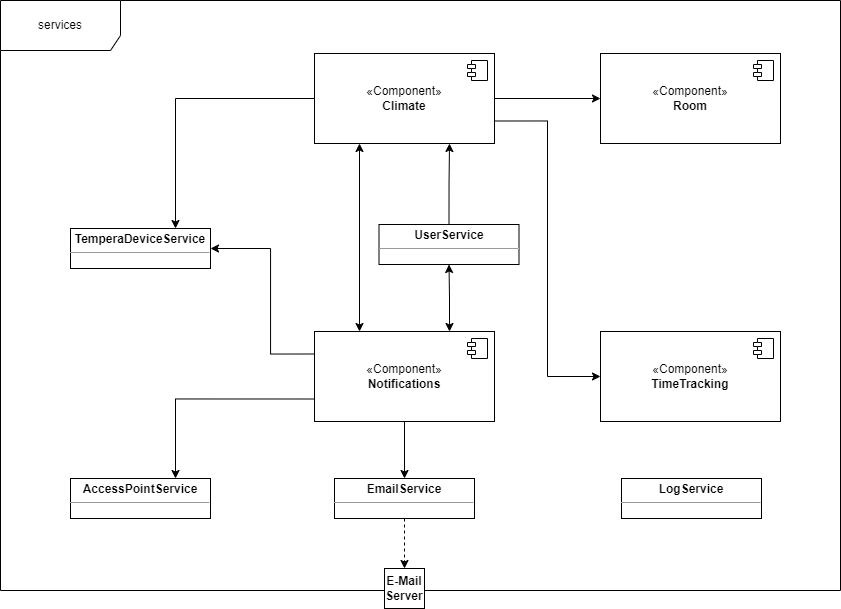

The diagram above was exported from draw.io. Its source (the exported page's mxGraphModel, read from the mxfile embedded in the PNG):
<mxGraphModel dx="2919" dy="722" grid="1" gridSize="10" guides="1" tooltips="1" connect="1" arrows="1" fold="1" page="1" pageScale="1" pageWidth="850" pageHeight="1100" math="0" shadow="0">
  <root>
    <mxCell id="0" />
    <mxCell id="1" parent="0" />
    <mxCell id="2" value="services" style="shape=umlFrame;whiteSpace=wrap;html=1;pointerEvents=0;width=120;height=50;" vertex="1" parent="1">
      <mxGeometry x="-1210" y="1282" width="840" height="590" as="geometry" />
    </mxCell>
    <mxCell id="3" style="edgeStyle=orthogonalEdgeStyle;rounded=0;orthogonalLoop=1;jettySize=auto;html=1;exitX=0.5;exitY=1;exitDx=0;exitDy=0;entryX=0.5;entryY=0;entryDx=0;entryDy=0;dashed=1;" edge="1" source="17" target="6" parent="1">
      <mxGeometry relative="1" as="geometry">
        <mxPoint x="-1661" y="1906.9999999999995" as="sourcePoint" />
      </mxGeometry>
    </mxCell>
    <mxCell id="4" value="«Component»&lt;br&gt;&lt;b&gt;Room&lt;/b&gt;" style="html=1;dropTarget=0;whiteSpace=wrap;" vertex="1" parent="1">
      <mxGeometry x="-610" y="1335" width="180" height="90" as="geometry" />
    </mxCell>
    <mxCell id="5" value="" style="shape=module;jettyWidth=8;jettyHeight=4;" vertex="1" parent="4">
      <mxGeometry x="1" width="20" height="20" relative="1" as="geometry">
        <mxPoint x="-27" y="7" as="offset" />
      </mxGeometry>
    </mxCell>
    <mxCell id="6" value="&lt;b&gt;E-Mail Server&lt;/b&gt;" style="whiteSpace=wrap;html=1;aspect=fixed;" vertex="1" parent="1">
      <mxGeometry x="-826" y="1850" width="40" height="40" as="geometry" />
    </mxCell>
    <mxCell id="7" style="edgeStyle=orthogonalEdgeStyle;rounded=0;orthogonalLoop=1;jettySize=auto;html=1;exitX=1;exitY=0.5;exitDx=0;exitDy=0;entryX=0;entryY=0.5;entryDx=0;entryDy=0;" edge="1" source="11" target="4" parent="1">
      <mxGeometry relative="1" as="geometry" />
    </mxCell>
    <mxCell id="8" style="edgeStyle=orthogonalEdgeStyle;rounded=0;orthogonalLoop=1;jettySize=auto;html=1;exitX=1;exitY=0.75;exitDx=0;exitDy=0;entryX=0;entryY=0.5;entryDx=0;entryDy=0;" edge="1" source="11" target="15" parent="1">
      <mxGeometry relative="1" as="geometry" />
    </mxCell>
    <mxCell id="9" style="edgeStyle=orthogonalEdgeStyle;rounded=0;orthogonalLoop=1;jettySize=auto;html=1;exitX=0.25;exitY=1;exitDx=0;exitDy=0;entryX=0.25;entryY=0;entryDx=0;entryDy=0;startArrow=classic;startFill=1;" edge="1" source="11" target="23" parent="1">
      <mxGeometry relative="1" as="geometry" />
    </mxCell>
    <mxCell id="10" style="edgeStyle=orthogonalEdgeStyle;rounded=0;orthogonalLoop=1;jettySize=auto;html=1;exitX=0;exitY=0.5;exitDx=0;exitDy=0;entryX=0.75;entryY=0;entryDx=0;entryDy=0;" edge="1" source="11" target="25" parent="1">
      <mxGeometry relative="1" as="geometry" />
    </mxCell>
    <mxCell id="11" value="«Component»&lt;br&gt;&lt;b&gt;Climate&lt;/b&gt;" style="html=1;dropTarget=0;whiteSpace=wrap;" vertex="1" parent="1">
      <mxGeometry x="-896" y="1335" width="180" height="90" as="geometry" />
    </mxCell>
    <mxCell id="12" value="" style="shape=module;jettyWidth=8;jettyHeight=4;" vertex="1" parent="11">
      <mxGeometry x="1" width="20" height="20" relative="1" as="geometry">
        <mxPoint x="-27" y="7" as="offset" />
      </mxGeometry>
    </mxCell>
    <mxCell id="13" style="edgeStyle=orthogonalEdgeStyle;rounded=0;orthogonalLoop=1;jettySize=auto;html=1;exitX=0.5;exitY=0;exitDx=0;exitDy=0;entryX=0.75;entryY=1;entryDx=0;entryDy=0;" edge="1" source="14" target="11" parent="1">
      <mxGeometry relative="1" as="geometry" />
    </mxCell>
    <mxCell id="14" value="&lt;p style=&quot;margin:0px;margin-top:4px;text-align:center;&quot;&gt;&lt;b&gt;UserService&lt;/b&gt;&lt;/p&gt;&lt;hr size=&quot;1&quot;&gt;&lt;div style=&quot;height:2px;&quot;&gt;&lt;/div&gt;" style="verticalAlign=top;align=left;overflow=fill;fontSize=12;fontFamily=Helvetica;html=1;whiteSpace=wrap;" vertex="1" parent="1">
      <mxGeometry x="-831.5" y="1506" width="140" height="40" as="geometry" />
    </mxCell>
    <mxCell id="15" value="«Component»&lt;br&gt;&lt;b&gt;TimeTracking&lt;/b&gt;" style="html=1;dropTarget=0;whiteSpace=wrap;" vertex="1" parent="1">
      <mxGeometry x="-610" y="1613" width="180" height="90" as="geometry" />
    </mxCell>
    <mxCell id="16" value="" style="shape=module;jettyWidth=8;jettyHeight=4;" vertex="1" parent="15">
      <mxGeometry x="1" width="20" height="20" relative="1" as="geometry">
        <mxPoint x="-27" y="7" as="offset" />
      </mxGeometry>
    </mxCell>
    <mxCell id="17" value="&lt;p style=&quot;margin:0px;margin-top:4px;text-align:center;&quot;&gt;&lt;b&gt;EmailService&lt;/b&gt;&lt;/p&gt;&lt;hr size=&quot;1&quot;&gt;&lt;div style=&quot;height:2px;&quot;&gt;&lt;/div&gt;" style="verticalAlign=top;align=left;overflow=fill;fontSize=12;fontFamily=Helvetica;html=1;whiteSpace=wrap;" vertex="1" parent="1">
      <mxGeometry x="-876" y="1760" width="140" height="40" as="geometry" />
    </mxCell>
    <mxCell id="18" value="&lt;p style=&quot;margin:0px;margin-top:4px;text-align:center;&quot;&gt;&lt;b&gt;LogService&lt;/b&gt;&lt;/p&gt;&lt;hr size=&quot;1&quot;&gt;&lt;div style=&quot;height:2px;&quot;&gt;&lt;/div&gt;" style="verticalAlign=top;align=left;overflow=fill;fontSize=12;fontFamily=Helvetica;html=1;whiteSpace=wrap;" vertex="1" parent="1">
      <mxGeometry x="-589" y="1760" width="140" height="40" as="geometry" />
    </mxCell>
    <mxCell id="19" style="edgeStyle=orthogonalEdgeStyle;rounded=0;orthogonalLoop=1;jettySize=auto;html=1;exitX=0;exitY=0.25;exitDx=0;exitDy=0;entryX=1;entryY=0.5;entryDx=0;entryDy=0;" edge="1" source="23" target="25" parent="1">
      <mxGeometry relative="1" as="geometry">
        <Array as="points">
          <mxPoint x="-940" y="1636" />
          <mxPoint x="-940" y="1530" />
        </Array>
      </mxGeometry>
    </mxCell>
    <mxCell id="20" style="edgeStyle=orthogonalEdgeStyle;rounded=0;orthogonalLoop=1;jettySize=auto;html=1;exitX=0.5;exitY=1;exitDx=0;exitDy=0;entryX=0.5;entryY=0;entryDx=0;entryDy=0;" edge="1" source="23" target="17" parent="1">
      <mxGeometry relative="1" as="geometry" />
    </mxCell>
    <mxCell id="21" style="edgeStyle=orthogonalEdgeStyle;rounded=0;orthogonalLoop=1;jettySize=auto;html=1;exitX=0;exitY=0.75;exitDx=0;exitDy=0;entryX=0.75;entryY=0;entryDx=0;entryDy=0;" edge="1" source="23" target="26" parent="1">
      <mxGeometry relative="1" as="geometry" />
    </mxCell>
    <mxCell id="22" style="edgeStyle=orthogonalEdgeStyle;rounded=0;orthogonalLoop=1;jettySize=auto;html=1;exitX=0.75;exitY=0;exitDx=0;exitDy=0;entryX=0.5;entryY=1;entryDx=0;entryDy=0;startArrow=classic;startFill=1;" edge="1" source="23" target="14" parent="1">
      <mxGeometry relative="1" as="geometry" />
    </mxCell>
    <mxCell id="23" value="«Component»&lt;br&gt;&lt;b&gt;Notifications&lt;/b&gt;" style="html=1;dropTarget=0;whiteSpace=wrap;" vertex="1" parent="1">
      <mxGeometry x="-896" y="1613" width="180" height="90" as="geometry" />
    </mxCell>
    <mxCell id="24" value="" style="shape=module;jettyWidth=8;jettyHeight=4;" vertex="1" parent="23">
      <mxGeometry x="1" width="20" height="20" relative="1" as="geometry">
        <mxPoint x="-27" y="7" as="offset" />
      </mxGeometry>
    </mxCell>
    <mxCell id="25" value="&lt;p style=&quot;margin:0px;margin-top:4px;text-align:center;&quot;&gt;&lt;b&gt;TemperaDeviceService&lt;/b&gt;&lt;/p&gt;&lt;hr size=&quot;1&quot;&gt;&lt;div style=&quot;height:2px;&quot;&gt;&lt;/div&gt;" style="verticalAlign=top;align=left;overflow=fill;fontSize=12;fontFamily=Helvetica;html=1;whiteSpace=wrap;" vertex="1" parent="1">
      <mxGeometry x="-1140" y="1510" width="140" height="40" as="geometry" />
    </mxCell>
    <mxCell id="26" value="&lt;p style=&quot;margin:0px;margin-top:4px;text-align:center;&quot;&gt;&lt;b&gt;AccessPointService&lt;/b&gt;&lt;/p&gt;&lt;hr size=&quot;1&quot;&gt;&lt;div style=&quot;height:2px;&quot;&gt;&lt;/div&gt;" style="verticalAlign=top;align=left;overflow=fill;fontSize=12;fontFamily=Helvetica;html=1;whiteSpace=wrap;" vertex="1" parent="1">
      <mxGeometry x="-1140" y="1760" width="140" height="40" as="geometry" />
    </mxCell>
  </root>
</mxGraphModel>